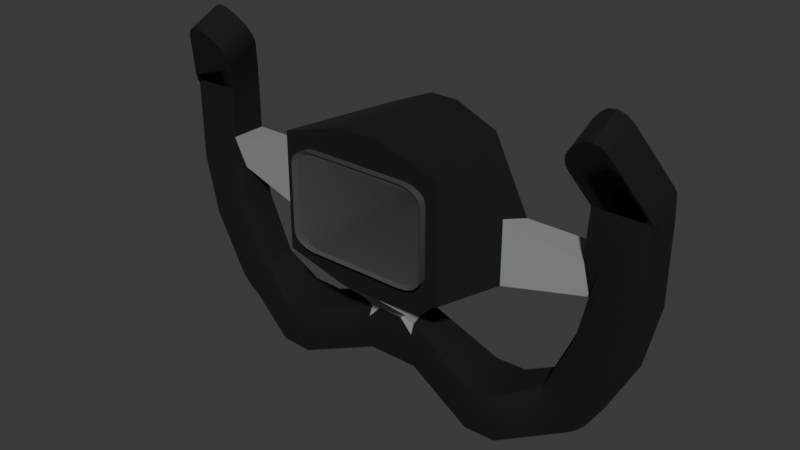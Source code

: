 # Source: blend.blend  (saved by Blender 4.3.34; exported with 4.5.12 LTS)
import bpy
from mathutils import Matrix  # noqa: F401  (used for matrix-valued properties, if any)

bpy.ops.wm.read_factory_settings(use_empty=True)
scene = bpy.context.scene
scene.name = 'Scene'

# ---- collections
col_collection = bpy.data.collections.new('Collection'); scene.collection.children.link(col_collection)

# ---- materials (node trees are filled in below, after node groups)
mat_material_001 = bpy.data.materials.new('Material.001')
mat_material_002 = bpy.data.materials.new('Material.002')
mat_material_003 = bpy.data.materials.new('Material.003')

# ---- node groups
ng_smooth_by_angle = bpy.data.node_groups.new('Smooth by Angle', 'GeometryNodeTree')
_s = ng_smooth_by_angle.interface.new_socket(name='Mesh', in_out='OUTPUT', socket_type='NodeSocketGeometry')
_s = ng_smooth_by_angle.interface.new_socket(name='Mesh', in_out='INPUT', socket_type='NodeSocketGeometry')
_s = ng_smooth_by_angle.interface.new_socket(name='Angle', in_out='INPUT', socket_type='NodeSocketFloat')
_s.subtype = 'ANGLE'
_s.default_value = 0.5236
_s.min_value = 0.0
_s.max_value = 3.142
_s.description = 'Maximum face angle for smooth edges'
_s = ng_smooth_by_angle.interface.new_socket(name='Ignore Sharpness', in_out='INPUT', socket_type='NodeSocketBool')
_s.force_non_field = True
ng_smooth_by_angle.description = 'Set the sharpness of mesh edges based on the angle between the neighboring faces'
ng_smooth_by_angle.is_modifier = True
_N = ng_smooth_by_angle.nodes; _L = ng_smooth_by_angle.links
n0 = _N.new('GeometryNodeSetShadeSmooth'); n0.name = 'Set Shade Smooth'; n0.location = (120, -80)
n0.domain = 'EDGE'
n1 = _N.new('GeometryNodeSetShadeSmooth'); n1.name = 'Set Shade Smooth.001'; n1.location = (300, -80)
n2 = _N.new('NodeGroupOutput'); n2.name = 'Group Output'; n2.location = (480, -80)
n3 = _N.new('GeometryNodeInputMeshEdgeAngle'); n3.name = 'Edge Angle'; n3.location = (-440, -240)
n4 = _N.new('NodeGroupInput'); n4.name = 'Group Input'; n4.location = (-80, -80)
n5 = _N.new('GeometryNodeInputEdgeSmooth'); n5.name = 'Is Edge Smooth'; n5.location = (-260, -120)
n6 = _N.new('GeometryNodeInputShadeSmooth'); n6.name = 'Is Shade Smooth'; n6.location = (-440, -397)
n7 = _N.new('FunctionNodeCompare'); n7.name = 'Compare'; n7.location = (-260, -260)
n7.operation = 'LESS_EQUAL'
n7.inputs[6].default_value = (0.0, 0.0, 0.0, 0.0)
n7.inputs[7].default_value = (0.0, 0.0, 0.0, 0.0)
n8 = _N.new('FunctionNodeBooleanMath'); n8.name = 'Boolean Math.001'; n8.location = (-80, -260)
n9 = _N.new('NodeGroupInput'); n9.name = 'Group Input.001'; n9.location = (-440, -329)
n10 = _N.new('NodeGroupInput'); n10.name = 'Group Input.002'; n10.location = (-259, -189)
n11 = _N.new('FunctionNodeBooleanMath'); n11.name = 'Boolean Math'; n11.location = (-80, -149)
n11.operation = 'OR'
n12 = _N.new('FunctionNodeBooleanMath'); n12.name = 'Boolean Math.002'; n12.location = (-260, -380)
n12.operation = 'OR'
n13 = _N.new('NodeGroupInput'); n13.name = 'Group Input.003'; n13.location = (-440, -460)
_L.new(n3.outputs[0], n7.inputs[0])
_L.new(n1.outputs[0], n2.inputs[0])
_L.new(n9.outputs[1], n7.inputs[1])
_L.new(n7.outputs[0], n8.inputs[0])
_L.new(n4.outputs[0], n0.inputs[0])
_L.new(n0.outputs[0], n1.inputs[0])
_L.new(n8.outputs[0], n0.inputs[2])
_L.new(n10.outputs[2], n11.inputs[1])
_L.new(n5.outputs[0], n11.inputs[0])
_L.new(n11.outputs[0], n0.inputs[1])
_L.new(n13.outputs[2], n12.inputs[1])
_L.new(n6.outputs[0], n12.inputs[0])
_L.new(n12.outputs[0], n8.inputs[1])
n2.is_active_output = True

# ---- material node trees
mat_material_001.use_nodes = True; mat_material_001.node_tree.nodes.clear()
_N = mat_material_001.node_tree.nodes; _L = mat_material_001.node_tree.links
n0 = _N.new('ShaderNodeBsdfPrincipled'); n0.name = 'Principled BSDF'; n0.location = (10, 300)
n0.inputs[0].default_value = (0.0, 0.0, 0.0, 1.0)
n0.inputs[2].default_value = 0.8945
n1 = _N.new('ShaderNodeOutputMaterial'); n1.name = 'Material Output'; n1.location = (300, 300)
_L.new(n0.outputs[0], n1.inputs[0])
n1.is_active_output = True
mat_material_002.use_nodes = True; mat_material_002.node_tree.nodes.clear()
_N = mat_material_002.node_tree.nodes; _L = mat_material_002.node_tree.links
n0 = _N.new('ShaderNodeBsdfPrincipled'); n0.name = 'Principled BSDF'; n0.location = (10, 300)
n0.inputs[0].default_value = (0.3079, 0.3273, 0.3462, 1.0)
n0.inputs[2].default_value = 0.9587
n1 = _N.new('ShaderNodeOutputMaterial'); n1.name = 'Material Output'; n1.location = (300, 300)
_L.new(n0.outputs[0], n1.inputs[0])
n1.is_active_output = True
mat_material_003.use_nodes = True; mat_material_003.node_tree.nodes.clear()
_N = mat_material_003.node_tree.nodes; _L = mat_material_003.node_tree.links
n0 = _N.new('ShaderNodeBsdfPrincipled'); n0.name = 'Principled BSDF'; n0.location = (10, 300)
n0.inputs[0].default_value = (0.06208, 0.06208, 0.06208, 1.0)
n1 = _N.new('ShaderNodeOutputMaterial'); n1.name = 'Material Output'; n1.location = (300, 300)
_L.new(n0.outputs[0], n1.inputs[0])
n1.is_active_output = True

# ---- world
world_world = bpy.data.worlds.new('World'); scene.world = world_world
world_world.use_nodes = True; world_world.node_tree.nodes.clear()
_N = world_world.node_tree.nodes; _L = world_world.node_tree.links
n0 = _N.new('ShaderNodeOutputWorld'); n0.name = 'World Output'; n0.location = (300, 300)
n1 = _N.new('ShaderNodeBackground'); n1.name = 'Background'; n1.location = (10, 300)
n1.inputs[0].default_value = (0.05088, 0.05088, 0.05088, 1.0)
_L.new(n1.outputs[0], n0.inputs[0])
n0.is_active_output = True
world_world.color = (0.05088, 0.05088, 0.05088)
world_world.sun_shadow_jitter_overblur = 0.0

# ---- meshes
me_cube_002 = bpy.data.meshes.new('Cube.002')
me_cube_002.from_pydata([(2.074, 0.3109, 0.1471), (2.074, 0.3109, -0.4748), (2.074, -0.3109, 0.3726), (2.074, -0.3109, -0.7003), (1.437, -1.0, -1.0), (1.437, -1.0, 1.0), (1.0, 1.0, -1.0), (1.0, 1.0, 1.0), (4.332, 0.3109, 0.1471), (4.332, 0.3109, -0.4748), (3.403, -0.3109, 0.1471), (3.403, 0.3109, 0.1471), (3.403, 0.3109, -0.4748), (4.332, 0.3109, 0.493), (3.403, -0.3109, 0.493), (3.403, 0.3109, 0.493), (3.403, -0.2585, 0.9752), (3.403, 0.3047, 1.239), (4.103, 0.3109, -1.515), (3.268, 0.3109, -1.109), (2.835, 0.3109, -2.075), (2.229, 0.3109, -3.346), (2.203, 0.3109, -2.418), (1.675, 0.3109, -3.362), (1.671, 0.3109, -2.433), (0.4378, 0.3109, -2.893), (0.4338, 0.3109, -1.965), (0.251, 1.0, 1.32), (0.3607, -1.0, -1.278), (0.251, 1.0, -1.278), (0.3607, -1.0, 1.32), (3.365, -0.1684, 2.249), (3.868, -0.1389, 2.186), (3.497, -0.2144, 2.347), (3.639, -0.2249, 2.37), (3.769, -0.1984, 2.313), (3.868, -0.702, 1.922), (3.365, -0.7315, 1.985), (3.769, -0.7615, 2.049), (3.639, -0.7881, 2.106), (3.497, -0.7775, 2.083), (3.223, -0.6592, 1.831), (3.167, -0.4975, 1.486), (3.175, -0.6243, 1.756), (3.147, -0.5814, 1.665), (3.144, -0.5368, 1.57), (3.167, 0.06559, 1.749), (3.223, -0.0961, 2.095), (3.144, 0.02627, 1.833), (3.147, -0.01827, 1.928), (3.175, -0.06124, 2.02), (4.272, 0.2478, 1.36), (4.332, 0.3109, 0.8561), (4.185, 0.3047, 1.239), (4.295, 0.2743, 1.304), (4.314, 0.3062, 1.236), (4.327, 0.3109, 0.9225), (4.272, -0.3153, 1.097), (4.185, -0.2585, 0.9752), (4.314, -0.2569, 0.9719), (4.295, -0.2888, 1.04), (3.596, 0.3109, -2.499), (3.192, 0.3109, -2.889), (3.523, 0.3109, -2.609), (3.421, 0.3109, -2.722), (3.304, 0.3109, -2.821), (3.403, -0.2585, 0.9752), (3.868, -0.702, 1.922), (3.365, -0.7315, 1.985), (3.769, -0.7615, 2.049), (3.639, -0.7881, 2.106), (3.497, -0.7775, 2.083), (3.223, -0.6592, 1.831), (3.167, -0.4975, 1.486), (3.175, -0.6243, 1.756), (3.147, -0.5814, 1.665), (3.144, -0.5368, 1.57), (4.272, -0.3153, 1.097), (4.185, -0.2585, 0.9752), (2.625, 0.3109, -2.189), (2.414, 0.3109, -2.303), (2.55, 0.3109, -3.194), (2.871, 0.3109, -3.042), (3.124, 0.3109, -1.431), (2.98, 0.3109, -1.753), (3.765, 0.3109, -2.171), (3.934, 0.3109, -1.843), (4.256, 0.3109, -0.8216), (4.179, 0.3109, -1.168), (3.313, 0.3109, -0.8977), (3.358, 0.3109, -0.6863), (0.8503, 0.3109, -3.049), (1.263, 0.3109, -3.205), (1.259, 0.3109, -2.277), (0.8463, 0.3109, -2.121), (4.332, -0.09579, 0.1471), (4.116, -0.3109, 0.1471), (4.269, -0.2479, 0.1471), (4.116, -0.3109, -0.4748), (4.332, -0.09577, -0.4748), (4.269, -0.2479, -0.4748), (3.403, -0.09437, -0.4748), (3.606, -0.3109, -0.4748), (3.463, -0.2475, -0.4748), (4.332, -0.09581, 0.493), (4.116, -0.3109, 0.493), (4.269, -0.2479, 0.493), (4.103, -0.09561, -1.515), (3.908, -0.3109, -1.421), (4.046, -0.2479, -1.488), (3.268, -0.09379, -1.109), (3.446, -0.3109, -1.196), (3.32, -0.2473, -1.135), (2.931, -0.3109, -2.294), (2.835, -0.09157, -2.075), (2.863, -0.2467, -2.139), (2.229, -0.3511, -3.346), (2.223, -0.569, -3.117), (2.227, -0.5052, -3.279), (2.203, -0.3487, -2.418), (2.21, -0.569, -2.661), (2.205, -0.5045, -2.489), (1.674, -0.569, -3.133), (1.675, -0.3511, -3.362), (1.675, -0.5052, -3.295), (1.671, -0.3491, -2.433), (1.672, -0.569, -2.674), (1.672, -0.5046, -2.504), (0.4378, -0.09326, -2.893), (0.4368, -0.3109, -2.667), (0.4375, -0.2472, -2.827), (0.4348, -0.3109, -2.203), (0.4338, -0.09124, -1.965), (0.4206, -0.4356, -1.79), (0.2188, -0.3109, -1.966), (0.4341, -0.2466, -2.035), (4.185, -0.2585, 0.9752), (4.332, -0.09581, 0.8561), (4.33, -0.09714, 0.8789), (4.314, -0.2569, 0.9718), (4.185, -0.2585, 0.9752), (4.289, -0.2325, 0.891), (3.105, -0.3109, -2.692), (3.192, -0.09372, -2.889), (3.166, -0.2473, -2.832), (3.596, -0.09521, -2.499), (3.408, -0.3109, -2.394), (3.541, -0.2477, -2.468), (3.304, -0.09426, -2.821), (3.19, -0.3109, -2.639), (3.271, -0.2475, -2.768), (3.421, -0.09467, -2.722), (3.278, -0.3109, -2.564), (3.379, -0.2476, -2.676), (3.523, -0.09497, -2.609), (3.354, -0.3109, -2.478), (3.474, -0.2477, -2.571), (2.625, -0.1766, -2.189), (2.69, -0.3969, -2.416), (2.644, -0.3324, -2.256), (2.45, -0.483, -2.539), (2.414, -0.2624, -2.303), (2.424, -0.4183, -2.372), (2.811, -0.3969, -2.834), (2.871, -0.1792, -3.042), (2.853, -0.3332, -2.981), (2.55, -0.265, -3.194), (2.516, -0.483, -2.975), (2.54, -0.4191, -3.13), (3.144, -0.3109, -1.841), (2.98, -0.09256, -1.753), (3.028, -0.247, -1.779), (3.124, -0.09328, -1.431), (3.296, -0.3109, -1.519), (3.174, -0.2472, -1.457), (3.742, -0.3109, -1.745), (3.934, -0.09551, -1.843), (3.878, -0.2478, -1.814), (3.765, -0.09538, -2.171), (3.575, -0.3109, -2.07), (3.709, -0.2478, -2.141), (3.358, -0.09431, -0.6863), (3.554, -0.3109, -0.7158), (3.416, -0.2475, -0.6949), (3.501, -0.3109, -0.9564), (3.313, -0.09412, -0.8977), (3.368, -0.2474, -0.9149), (4.179, -0.09568, -1.168), (3.977, -0.3109, -1.105), (4.12, -0.2479, -1.15), (4.046, -0.3109, -0.7901), (4.256, -0.09573, -0.8216), (4.194, -0.2479, -0.8124), (1.259, -0.2632, -2.277), (1.26, -0.483, -2.516), (1.259, -0.4186, -2.347), (0.8473, -0.3969, -2.359), (0.8463, -0.1772, -2.121), (0.8466, -0.3326, -2.191), (0.8503, -0.1791, -3.049), (0.8493, -0.3969, -2.822), (0.85, -0.3331, -2.983), (1.262, -0.483, -2.978), (1.263, -0.2651, -3.205), (1.263, -0.4191, -3.139), (3.878, -0.3109, 0.1471), (3.641, -0.3109, 0.1471), (3.878, -0.3109, 0.493), (3.641, -0.3109, 0.493), (-2.074, 0.3109, 0.1471), (-2.074, 0.3109, -0.4748), (-2.074, -0.3109, 0.3726), (-2.074, -0.3109, -0.7003), (-1.437, -1.0, -1.0), (-1.437, -1.0, 1.0), (-1.0, 1.0, -1.0), (-1.0, 1.0, 1.0), (-4.332, 0.3109, 0.1471), (-4.332, 0.3109, -0.4748), (-3.403, -0.3109, 0.1471), (-3.403, 0.3109, 0.1471), (-3.403, 0.3109, -0.4748), (-4.332, 0.3109, 0.493), (-3.403, -0.3109, 0.493), (-3.403, 0.3109, 0.493), (-3.403, -0.2585, 0.9752), (-3.403, 0.3047, 1.239), (-4.103, 0.3109, -1.515), (-3.268, 0.3109, -1.109), (-2.835, 0.3109, -2.075), (-2.229, 0.3109, -3.346), (-2.203, 0.3109, -2.418), (-1.675, 0.3109, -3.362), (-1.671, 0.3109, -2.433), (-0.4378, 0.3109, -2.893), (-0.4338, 0.3109, -1.965), (-0.251, 1.0, 1.32), (-0.3607, -1.0, -1.278), (-0.251, 1.0, -1.278), (-0.3607, -1.0, 1.32), (-3.365, -0.1684, 2.249), (-3.868, -0.1389, 2.186), (-3.497, -0.2144, 2.347), (-3.639, -0.2249, 2.37), (-3.769, -0.1984, 2.313), (-3.868, -0.702, 1.922), (-3.365, -0.7315, 1.985), (-3.769, -0.7615, 2.049), (-3.639, -0.7881, 2.106), (-3.497, -0.7775, 2.083), (-3.223, -0.6592, 1.831), (-3.167, -0.4975, 1.486), (-3.175, -0.6243, 1.756), (-3.147, -0.5814, 1.665), (-3.144, -0.5368, 1.57), (-3.167, 0.06559, 1.749), (-3.223, -0.0961, 2.095), (-3.144, 0.02627, 1.833), (-3.147, -0.01827, 1.928), (-3.175, -0.06124, 2.02), (-4.272, 0.2478, 1.36), (-4.332, 0.3109, 0.8561), (-4.185, 0.3047, 1.239), (-4.295, 0.2743, 1.304), (-4.314, 0.3062, 1.236), (-4.327, 0.3109, 0.9225), (-4.272, -0.3153, 1.097), (-4.185, -0.2585, 0.9752), (-4.314, -0.2569, 0.9719), (-4.295, -0.2888, 1.04), (-3.596, 0.3109, -2.499), (-3.192, 0.3109, -2.889), (-3.523, 0.3109, -2.609), (-3.421, 0.3109, -2.722), (-3.304, 0.3109, -2.821), (-3.403, -0.2585, 0.9752), (-3.868, -0.702, 1.922), (-3.365, -0.7315, 1.985), (-3.769, -0.7615, 2.049), (-3.639, -0.7881, 2.106), (-3.497, -0.7775, 2.083), (-3.223, -0.6592, 1.831), (-3.167, -0.4975, 1.486), (-3.175, -0.6243, 1.756), (-3.147, -0.5814, 1.665), (-3.144, -0.5368, 1.57), (-4.272, -0.3153, 1.097), (-4.185, -0.2585, 0.9752), (-2.625, 0.3109, -2.189), (-2.414, 0.3109, -2.303), (-2.55, 0.3109, -3.194), (-2.871, 0.3109, -3.042), (-3.124, 0.3109, -1.431), (-2.98, 0.3109, -1.753), (-3.765, 0.3109, -2.171), (-3.934, 0.3109, -1.843), (-4.256, 0.3109, -0.8216), (-4.179, 0.3109, -1.168), (-3.313, 0.3109, -0.8977), (-3.358, 0.3109, -0.6863), (-0.8503, 0.3109, -3.049), (-1.263, 0.3109, -3.205), (-1.259, 0.3109, -2.277), (-0.8463, 0.3109, -2.121), (-4.332, -0.09579, 0.1471), (-4.116, -0.3109, 0.1471), (-4.269, -0.2479, 0.1471), (-4.116, -0.3109, -0.4748), (-4.332, -0.09577, -0.4748), (-4.269, -0.2479, -0.4748), (-3.403, -0.09437, -0.4748), (-3.606, -0.3109, -0.4748), (-3.463, -0.2475, -0.4748), (-4.332, -0.09581, 0.493), (-4.116, -0.3109, 0.493), (-4.269, -0.2479, 0.493), (-4.103, -0.09561, -1.515), (-3.908, -0.3109, -1.421), (-4.046, -0.2479, -1.488), (-3.268, -0.09379, -1.109), (-3.446, -0.3109, -1.196), (-3.32, -0.2473, -1.135), (-2.931, -0.3109, -2.294), (-2.835, -0.09157, -2.075), (-2.863, -0.2467, -2.139), (-2.229, -0.3511, -3.346), (-2.223, -0.569, -3.117), (-2.227, -0.5052, -3.279), (-2.203, -0.3487, -2.418), (-2.21, -0.569, -2.661), (-2.205, -0.5045, -2.489), (-1.674, -0.569, -3.133), (-1.675, -0.3511, -3.362), (-1.675, -0.5052, -3.295), (-1.671, -0.3491, -2.433), (-1.672, -0.569, -2.674), (-1.672, -0.5046, -2.504), (-0.4378, -0.09326, -2.893), (-0.4368, -0.3109, -2.667), (-0.4375, -0.2472, -2.827), (-0.4348, -0.3109, -2.203), (-0.4338, -0.09124, -1.965), (-0.4206, -0.4356, -1.79), (-0.2188, -0.3109, -1.966), (-0.4341, -0.2466, -2.035), (-4.185, -0.2585, 0.9752), (-4.332, -0.09581, 0.8561), (-4.33, -0.09714, 0.8789), (-4.314, -0.2569, 0.9718), (-4.185, -0.2585, 0.9752), (-4.289, -0.2325, 0.891), (-3.105, -0.3109, -2.692), (-3.192, -0.09372, -2.889), (-3.166, -0.2473, -2.832), (-3.596, -0.09521, -2.499), (-3.408, -0.3109, -2.394), (-3.541, -0.2477, -2.468), (-3.304, -0.09426, -2.821), (-3.19, -0.3109, -2.639), (-3.271, -0.2475, -2.768), (-3.421, -0.09467, -2.722), (-3.278, -0.3109, -2.564), (-3.379, -0.2476, -2.676), (-3.523, -0.09497, -2.609), (-3.354, -0.3109, -2.478), (-3.474, -0.2477, -2.571), (-2.625, -0.1766, -2.189), (-2.69, -0.3969, -2.416), (-2.644, -0.3324, -2.256), (-2.45, -0.483, -2.539), (-2.414, -0.2624, -2.303), (-2.424, -0.4183, -2.372), (-2.811, -0.3969, -2.834), (-2.871, -0.1792, -3.042), (-2.853, -0.3332, -2.981), (-2.55, -0.265, -3.194), (-2.516, -0.483, -2.975), (-2.54, -0.4191, -3.13), (-3.144, -0.3109, -1.841), (-2.98, -0.09256, -1.753), (-3.028, -0.247, -1.779), (-3.124, -0.09328, -1.431), (-3.296, -0.3109, -1.519), (-3.174, -0.2472, -1.457), (-3.742, -0.3109, -1.745), (-3.934, -0.09551, -1.843), (-3.878, -0.2478, -1.814), (-3.765, -0.09538, -2.171), (-3.575, -0.3109, -2.07), (-3.709, -0.2478, -2.141), (-3.358, -0.09431, -0.6863), (-3.554, -0.3109, -0.7158), (-3.416, -0.2475, -0.6949), (-3.501, -0.3109, -0.9564), (-3.313, -0.09412, -0.8977), (-3.368, -0.2474, -0.9149), (-4.179, -0.09568, -1.168), (-3.977, -0.3109, -1.105), (-4.12, -0.2479, -1.15), (-4.046, -0.3109, -0.7901), (-4.256, -0.09573, -0.8216), (-4.194, -0.2479, -0.8124), (-1.259, -0.2632, -2.277), (-1.26, -0.483, -2.516), (-1.259, -0.4186, -2.347), (-0.8473, -0.3969, -2.359), (-0.8463, -0.1772, -2.121), (-0.8466, -0.3326, -2.191), (-0.8503, -0.1791, -3.049), (-0.8493, -0.3969, -2.822), (-0.85, -0.3331, -2.983), (-1.262, -0.483, -2.978), (-1.263, -0.2651, -3.205), (-1.263, -0.4191, -3.139), (-3.878, -0.3109, 0.1471), (-3.641, -0.3109, 0.1471), (-3.878, -0.3109, 0.493), (-3.641, -0.3109, 0.493), (0.3197, -0.3733, -1.878), (-0.3197, -0.3733, -1.878), (-1.242, -1.123, -0.574), (-0.8526, -1.123, -0.8363), (-1.213, -1.123, -0.6744), (-1.128, -1.123, -0.7595), (-1.002, -1.123, -0.8163), (-0.8526, -1.123, 0.8363), (-1.242, -1.123, 0.574), (-1.002, -1.123, 0.8163), (-1.128, -1.123, 0.7595), (-1.213, -1.123, 0.6744), (-0.8526, -0.5837, -0.8363), (-1.242, -0.5837, -0.574), (-1.002, -0.5837, -0.8163), (-1.128, -0.5837, -0.7595), (-1.213, -0.5837, -0.6744), (-1.242, -0.5837, 0.574), (-0.8526, -0.5837, 0.8363), (-1.213, -0.5837, 0.6744), (-1.128, -0.5837, 0.7595), (-1.002, -0.5837, 0.8163), (0.8526, -1.123, -0.8363), (1.242, -1.123, -0.574), (1.002, -1.123, -0.8163), (1.128, -1.123, -0.7595), (1.213, -1.123, -0.6744), (1.242, -1.123, 0.574), (0.8526, -1.123, 0.8363), (1.213, -1.123, 0.6744), (1.128, -1.123, 0.7595), (1.002, -1.123, 0.8163), (1.242, -0.5837, -0.574), (0.8526, -0.5837, -0.8363), (1.213, -0.5837, -0.6744), (1.128, -0.5837, -0.7595), (1.002, -0.5837, -0.8163), (0.8526, -0.5837, 0.8363), (1.242, -0.5837, 0.574), (1.002, -0.5837, 0.8163), (1.128, -0.5837, 0.7595), (1.213, -0.5837, 0.6744), (-0.7998, -1.08, -0.7845), (-0.9396, -1.08, -0.7657), (-1.058, -1.08, -0.7124), (-1.137, -1.08, -0.6326), (-1.165, -1.08, -0.5384), (-0.9396, -1.08, 0.7657), (-0.7998, -1.08, 0.7845), (-1.058, -1.08, 0.7124), (-1.137, -1.08, 0.6326), (-1.165, -1.08, 0.5384), (0.9396, -1.08, -0.7657), (0.7998, -1.08, -0.7845), (1.058, -1.08, -0.7124), (1.137, -1.08, -0.6326), (1.165, -1.08, -0.5384), (0.7998, -1.08, 0.7845), (0.9396, -1.08, 0.7657), (1.058, -1.08, 0.7124), (1.137, -1.08, 0.6326), (1.165, -1.08, 0.5384)], [], [(6, 7, 0, 1), (29, 27, 7, 6), (5, 4, 3, 2), (7, 5, 2, 0), (29, 6, 4, 28), (4, 6, 1, 3), (9, 99, 191, 87), (89, 88, 18, 19), (12, 11, 8, 9), (205, 96, 105, 207), (101, 12, 90, 181), (1, 0, 11, 12), (3, 1, 12, 101), (0, 2, 10, 11), (51, 53, 17, 46, 48, 49, 50, 47, 31, 33, 34, 35, 32), (11, 10, 14, 15), (9, 8, 95, 99), (8, 11, 15, 13), (15, 14, 16, 17), (18, 107, 176, 86), (13, 15, 17, 53, 52), (17, 16, 42, 46), (81, 166, 116, 21), (88, 187, 107, 18), (114, 20, 79, 157), (111, 173, 175, 108), (65, 20, 64), (82, 79, 20, 62), (23, 123, 203, 92), (148, 65, 64, 151), (119, 22, 24, 125), (91, 199, 128, 25), (22, 21, 23, 24), (21, 116, 123, 23), (120, 117, 167, 160), (94, 91, 25, 26), (56, 55, 59, 139, 138), (200, 196, 131, 129), (197, 94, 26, 132), (4, 5, 30, 28), (7, 27, 30, 5), (28, 133, 132, 26, 29), (135, 132, 133, 418), (31, 37, 40, 33), (33, 40, 39, 34), (34, 39, 38, 35), (35, 38, 36, 32), (14, 208, 207, 105, 136, 58, 16), (41, 47, 50, 43), (43, 50, 49, 44), (44, 49, 48, 45), (45, 48, 46, 42), (47, 41, 37, 31), (51, 54, 53), (54, 55, 53), (55, 56, 53), (56, 52, 53), (52, 56, 138, 137), (59, 60, 58), (60, 57, 58), (51, 57, 60, 54), (54, 60, 59, 55), (57, 51, 32, 36), (85, 61, 20, 84), (20, 63, 64), (63, 20, 61), (62, 20, 65), (149, 152, 113), (62, 143, 164, 82), (151, 64, 63, 154), (85, 178, 145, 61), (117, 120, 126, 122), (157, 79, 80, 161), (66, 78, 77, 67, 69, 70, 71, 68, 72, 74, 75, 76, 73), (139, 140, 78, 59), (143, 62, 65, 148), (155, 113, 152), (146, 113, 155), (169, 113, 146, 179), (158, 163, 142, 113), (170, 84, 20, 114), (161, 80, 22, 119), (82, 164, 166, 81), (154, 63, 61, 145), (113, 142, 149), (160, 167, 163, 158), (21, 22, 80, 81), (81, 80, 79, 82), (172, 83, 84, 170), (110, 19, 83, 172), (86, 176, 178, 85), (18, 86, 83, 19), (86, 85, 84, 83), (188, 184, 111, 108), (190, 182, 184, 188), (185, 89, 19, 110), (173, 169, 179, 175), (98, 102, 182, 190), (104, 13, 52, 137), (87, 191, 187, 88), (3, 101, 10, 2), (181, 90, 89, 185), (12, 9, 87, 90), (90, 87, 88, 89), (202, 194, 196, 200), (24, 23, 92, 93), (93, 92, 91, 94), (92, 203, 199, 91), (122, 126, 194, 202), (125, 24, 93, 193), (193, 93, 94, 197), (134, 131, 135, 418), (136, 141, 137, 138, 139, 140), (96, 98, 100, 97), (97, 100, 99, 95), (95, 104, 106, 97), (97, 106, 105, 96), (185, 110, 112, 186), (186, 112, 111, 184), (191, 99, 100, 192), (192, 100, 98, 190), (173, 111, 112, 174), (174, 112, 110, 172), (161, 119, 121, 162), (162, 121, 120, 160), (126, 120, 121, 127), (127, 121, 119, 125), (123, 116, 118, 124), (124, 118, 117, 122), (197, 132, 135, 198), (198, 135, 131, 196), (203, 123, 124, 204), (204, 124, 122, 202), (136, 105, 106, 141), (141, 106, 104, 137), (143, 148, 150, 144), (144, 150, 149, 142), (148, 151, 153, 150), (150, 153, 152, 149), (151, 154, 156, 153), (153, 156, 155, 152), (154, 145, 147, 156), (156, 147, 146, 155), (167, 117, 118, 168), (168, 118, 116, 166), (179, 146, 147, 180), (180, 147, 145, 178), (114, 157, 159, 115), (115, 159, 158, 113), (157, 161, 162, 159), (159, 162, 160, 158), (142, 163, 165, 144), (144, 165, 164, 143), (163, 167, 168, 165), (165, 168, 166, 164), (113, 169, 171, 115), (115, 171, 170, 114), (169, 173, 174, 171), (171, 174, 172, 170), (108, 175, 177, 109), (109, 177, 176, 107), (175, 179, 180, 177), (177, 180, 178, 176), (101, 181, 183, 103), (103, 183, 182, 102), (181, 185, 186, 183), (183, 186, 184, 182), (107, 187, 189, 109), (109, 189, 188, 108), (187, 191, 192, 189), (189, 192, 190, 188), (125, 193, 195, 127), (127, 195, 194, 126), (193, 197, 198, 195), (195, 198, 196, 194), (128, 199, 201, 130), (130, 201, 200, 129), (199, 203, 204, 201), (201, 204, 202, 200), (95, 8, 13, 104), (10, 206, 208, 14), (206, 205, 207, 208), (101, 103, 206, 10), (103, 102, 205, 206), (96, 205, 102, 98), (215, 210, 209, 216), (238, 215, 216, 236), (214, 211, 212, 213), (216, 209, 211, 214), (238, 237, 213, 215), (213, 212, 210, 215), (218, 296, 400, 308), (298, 228, 227, 297), (221, 218, 217, 220), (414, 416, 314, 305), (310, 390, 299, 221), (210, 221, 220, 209), (212, 310, 221, 210), (209, 220, 219, 211), (260, 241, 244, 243, 242, 240, 256, 259, 258, 257, 255, 226, 262), (220, 224, 223, 219), (218, 308, 304, 217), (217, 222, 224, 220), (224, 226, 225, 223), (227, 295, 385, 316), (222, 261, 262, 226, 224), (226, 255, 251, 225), (290, 230, 325, 375), (297, 227, 316, 396), (323, 366, 288, 229), (320, 317, 384, 382), (274, 273, 229), (291, 271, 229, 288), (232, 301, 412, 332), (357, 360, 273, 274), (328, 334, 233, 231), (300, 234, 337, 408), (231, 233, 232, 230), (230, 232, 332, 325), (329, 369, 376, 326), (303, 235, 234, 300), (265, 347, 348, 268, 264), (409, 338, 340, 405), (406, 341, 235, 303), (213, 237, 239, 214), (216, 214, 239, 236), (240, 242, 249, 246), (242, 243, 248, 249), (243, 244, 247, 248), (244, 241, 245, 247), (223, 225, 267, 345, 314, 416, 417), (250, 252, 259, 256), (252, 253, 258, 259), (253, 254, 257, 258), (254, 251, 255, 257), (256, 240, 246, 250), (260, 262, 263), (263, 262, 264), (264, 262, 265), (265, 262, 261), (261, 346, 347, 265), (268, 267, 269), (269, 267, 266), (260, 263, 269, 266), (263, 264, 268, 269), (266, 245, 241, 260), (294, 293, 229, 270), (229, 273, 272), (272, 270, 229), (271, 274, 229), (358, 322, 361), (271, 291, 373, 352), (360, 363, 272, 273), (294, 270, 354, 387), (326, 331, 335, 329), (366, 370, 289, 288), (275, 282, 285, 284, 283, 281, 277, 280, 279, 278, 276, 286, 287), (348, 268, 287, 349), (352, 357, 274, 271), (364, 361, 322), (355, 364, 322), (378, 388, 355, 322), (367, 322, 351, 372), (379, 323, 229, 293), (370, 328, 231, 289), (291, 290, 375, 373), (363, 354, 270, 272), (322, 358, 351), (369, 367, 372, 376), (230, 290, 289, 231), (290, 291, 288, 289), (381, 379, 293, 292), (319, 381, 292, 228), (295, 294, 387, 385), (227, 228, 292, 295), (295, 292, 293, 294), (397, 317, 320, 393), (399, 397, 393, 391), (394, 319, 228, 298), (382, 384, 388, 378), (307, 399, 391, 311), (313, 346, 261, 222), (296, 297, 396, 400), (212, 211, 219, 310), (390, 394, 298, 299), (221, 299, 296, 218), (299, 298, 297, 296), (411, 409, 405, 403), (233, 302, 301, 232), (302, 303, 300, 301), (301, 300, 408, 412), (331, 411, 403, 335), (334, 402, 302, 233), (402, 406, 303, 302), (345, 349, 348, 347, 346, 350), (305, 306, 309, 307), (306, 304, 308, 309), (304, 306, 315, 313), (306, 305, 314, 315), (394, 395, 321, 319), (395, 393, 320, 321), (400, 401, 309, 308), (401, 399, 307, 309), (382, 383, 321, 320), (383, 381, 319, 321), (370, 371, 330, 328), (371, 369, 329, 330), (335, 336, 330, 329), (336, 334, 328, 330), (332, 333, 327, 325), (333, 331, 326, 327), (406, 407, 344, 341), (407, 405, 340, 344), (412, 413, 333, 332), (413, 411, 331, 333), (345, 350, 315, 314), (350, 346, 313, 315), (352, 353, 359, 357), (353, 351, 358, 359), (357, 359, 362, 360), (359, 358, 361, 362), (360, 362, 365, 363), (362, 361, 364, 365), (363, 365, 356, 354), (365, 364, 355, 356), (376, 377, 327, 326), (377, 375, 325, 327), (388, 389, 356, 355), (389, 387, 354, 356), (323, 324, 368, 366), (324, 322, 367, 368), (366, 368, 371, 370), (368, 367, 369, 371), (351, 353, 374, 372), (353, 352, 373, 374), (372, 374, 377, 376), (374, 373, 375, 377), (322, 324, 380, 378), (324, 323, 379, 380), (378, 380, 383, 382), (380, 379, 381, 383), (317, 318, 386, 384), (318, 316, 385, 386), (384, 386, 389, 388), (386, 385, 387, 389), (310, 312, 392, 390), (312, 311, 391, 392), (390, 392, 395, 394), (392, 391, 393, 395), (316, 318, 398, 396), (318, 317, 397, 398), (396, 398, 401, 400), (398, 397, 399, 401), (334, 336, 404, 402), (336, 335, 403, 404), (402, 404, 407, 406), (404, 403, 405, 407), (337, 339, 410, 408), (339, 338, 409, 410), (408, 410, 413, 412), (410, 409, 411, 413), (304, 313, 222, 217), (219, 223, 417, 415), (415, 417, 416, 414), (310, 219, 415, 312), (312, 415, 414, 311), (305, 307, 311, 414), (30, 27, 236, 239), (28, 30, 239, 237), (133, 28, 237, 342), (418, 133, 342, 419), (131, 134, 343, 340), (129, 131, 340, 338), (129, 338, 339, 130), (130, 339, 337, 128), (128, 337, 234, 25), (25, 234, 235, 26), (26, 235, 238, 29), (29, 238, 236, 27), (237, 238, 235, 341, 342), (134, 418, 419, 343), (344, 419, 342, 341), (343, 419, 344, 340), (423, 424, 461, 462), (450, 456, 445, 441), (455, 436, 425, 446), (420, 426, 435, 431), (430, 432, 433, 434, 431, 435, 437, 438, 439, 436, 455, 457, 458, 459, 456, 450, 452, 453, 454, 451), (430, 421, 424, 432), (432, 424, 423, 433), (433, 423, 422, 434), (434, 422, 420, 431), (425, 436, 439, 427), (427, 439, 438, 428), (428, 438, 437, 429), (429, 437, 435, 426), (440, 451, 454, 442), (442, 454, 453, 443), (443, 453, 452, 444), (444, 452, 450, 441), (455, 446, 449, 457), (457, 449, 448, 458), (458, 448, 447, 459), (459, 447, 445, 456), (430, 451, 440, 421), (471, 470, 472, 473, 474, 479, 478, 477, 476, 475, 466, 465, 467, 468, 469, 464, 463, 462, 461, 460), (446, 425, 466, 475), (428, 429, 468, 467), (445, 447, 478, 479), (425, 427, 465, 466), (444, 441, 474, 473), (448, 449, 476, 477), (442, 443, 472, 470), (422, 423, 462, 463), (429, 426, 469, 468), (421, 440, 471, 460), (424, 421, 460, 461), (426, 420, 464, 469), (427, 428, 467, 465), (447, 448, 477, 478), (443, 444, 473, 472), (420, 422, 463, 464), (440, 442, 470, 471), (449, 446, 475, 476), (441, 445, 479, 474)])
me_cube_002.polygons.foreach_set('use_smooth', [True] * 425)
me_cube_002.polygons.foreach_set('material_index', [0, 0, 0, 0, 0, 0, 0, 0, 0, 0, 0, 1, 1, 1, 0, 0, 0, 0, 0, 0, 0, 0, 0, 0, 0, 0, 0, 0, 0, 0, 0, 0, 0, 0, 0, 0, 0, 0, 0, 0, 0, 1, 1, 0, 0, 0, 0, 0, 0, 0, 0, 0, 0, 0, 0, 0, 0, 0, 0, 0, 0, 0, 0, 0, 0, 0, 0, 0, 0, 0, 0, 0, 0, 0, 0, 0, 0, 0, 0, 0, 0, 0, 0, 0, 0, 0, 0, 0, 0, 0, 0, 0, 0, 0, 0, 0, 0, 0, 0, 0, 1, 0, 0, 0, 0, 0, 0, 0, 0, 0, 0, 1, 0, 0, 0, 0, 0, 0, 0, 0, 0, 0, 0, 0, 0, 0, 0, 0, 0, 0, 0, 0, 0, 0, 0, 0, 0, 0, 0, 0, 0, 0, 0, 0, 0, 0, 0, 0, 0, 0, 0, 0, 0, 0, 0, 0, 0, 0, 0, 0, 0, 0, 0, 0, 0, 0, 0, 0, 0, 0, 0, 0, 0, 0, 0, 0, 0, 0, 0, 0, 0, 0, 0, 0, 0, 0, 0, 0, 0, 0, 0, 0, 0, 0, 0, 0, 1, 1, 1, 0, 0, 0, 0, 0, 0, 0, 0, 0, 0, 0, 0, 0, 0, 0, 0, 0, 0, 0, 0, 0, 0, 0, 0, 0, 0, 0, 0, 0, 0, 0, 0, 0, 0, 0, 0, 0, 0, 0, 0, 0, 0, 0, 0, 0, 0, 0, 0, 0, 0, 0, 0, 0, 0, 0, 0, 0, 0, 0, 0, 0, 0, 0, 0, 0, 0, 0, 0, 0, 0, 0, 0, 0, 0, 0, 0, 0, 0, 0, 0, 0, 0, 0, 0, 1, 0, 0, 0, 0, 0, 0, 0, 0, 0, 0, 0, 0, 0, 0, 0, 0, 0, 0, 0, 0, 0, 0, 0, 0, 0, 0, 0, 0, 0, 0, 0, 0, 0, 0, 0, 0, 0, 0, 0, 0, 0, 0, 0, 0, 0, 0, 0, 0, 0, 0, 0, 0, 0, 0, 0, 0, 0, 0, 0, 0, 0, 0, 0, 0, 0, 0, 0, 0, 0, 0, 0, 0, 0, 0, 0, 0, 0, 0, 0, 0, 0, 0, 0, 0, 0, 1, 1, 0, 0, 0, 0, 0, 0, 1, 0, 1, 1, 1, 1, 2, 2, 2, 2, 2, 2, 2, 2, 2, 2, 2, 2, 2, 2, 2, 2, 2, 2, 2, 2, 2, 2, 2, 2, 2, 2, 2, 2, 2, 2, 2, 2, 2, 2, 2, 2, 2, 2, 2, 2, 2, 2])
_uv = me_cube_002.uv_layers.new(name='UVMap')
_uv.uv.foreach_set('vector', [0.375, 0.5, 0.625, 0.5, 0.625, 0.5, 0.375, 0.5, 0.375, 0.4064, 0.625, 0.4064, 0.625, 0.5, 0.375, 0.5, 0.625, 0.75, 0.375, 0.75, 0.375, 0.75, 0.625, 0.75, 0.625, 0.5, 0.625, 0.75, 0.625, 0.75, 0.625, 0.5, 0.2814, 0.5, 0.375, 0.5, 0.375, 0.75, 0.2814, 0.75, 0.375, 0.75, 0.375, 0.5, 0.375, 0.5, 0.375, 0.75, 0.375, 0.5, 0.375, 0.6635, 0.375, 0.6635, 0.375, 0.5, 0.375, 0.5, 0.375, 0.5, 0.375, 0.5, 0.375, 0.5, 0.375, 0.5, 0.625, 0.5, 0.625, 0.5, 0.375, 0.5, 0.625, 0.75, 0.625, 0.75, 0.625, 0.75, 0.625, 0.75, 0.375, 0.6629, 0.375, 0.5, 0.375, 0.5, 0.375, 0.6629, 0.375, 0.5, 0.625, 0.5, 0.625, 0.5, 0.375, 0.5, 0.375, 0.75, 0.375, 0.5, 0.375, 0.5, 0.375, 0.6629, 0.625, 0.5, 0.625, 0.75, 0.625, 0.75, 0.625, 0.5, 0.625, 0.5, 0.625, 0.5, 0.625, 0.5, 0.625, 0.5, 0.625, 0.5, 0.625, 0.5, 0.625, 0.5, 0.625, 0.5, 0.625, 0.5, 0.625, 0.5, 0.625, 0.5, 0.625, 0.5, 0.625, 0.5, 0.625, 0.5, 0.625, 0.75, 0.625, 0.75, 0.625, 0.5, 0.375, 0.5, 0.625, 0.5, 0.625, 0.6635, 0.375, 0.6635, 0.625, 0.5, 0.625, 0.5, 0.625, 0.5, 0.625, 0.5, 0.625, 0.5, 0.625, 0.75, 0.625, 0.75, 0.625, 0.5, 0.375, 0.5, 0.375, 0.6634, 0.375, 0.6634, 0.375, 0.5, 0.625, 0.5, 0.625, 0.5, 0.625, 0.5, 0.625, 0.5, 0.625, 0.5, 0.625, 0.5, 0.625, 0.75, 0.625, 0.75, 0.625, 0.5, 0.375, 0.5, 0.375, 0.6814, 0.375, 0.6881, 0.375, 0.5, 0.375, 0.5, 0.375, 0.6635, 0.375, 0.6634, 0.375, 0.5, 0.375, 0.6618, 0.375, 0.5, 0.375, 0.5, 0.375, 0.6722, 0.375, 0.75, 0.375, 0.75, 0.375, 0.75, 0.375, 0.75, 0.375, 0.5, 0.0, 0.0, 0.375, 0.5, 0.375, 0.5, 0.125, 0.1667, 0.0, 0.0, 0.375, 0.5, 0.375, 0.5, 0.375, 0.6881, 0.375, 0.6814, 0.375, 0.5, 0.375, 0.6629, 0.375, 0.5, 0.375, 0.5, 0.375, 0.6631, 0.375, 0.6874, 0.375, 0.5, 0.375, 0.5, 0.375, 0.6875, 0.375, 0.5, 0.375, 0.6731, 0.375, 0.6625, 0.375, 0.5, 0.375, 0.5, 0.375, 0.5, 0.375, 0.5, 0.375, 0.5, 0.375, 0.5, 0.375, 0.6881, 0.375, 0.6881, 0.375, 0.5, 0.375, 0.75, 0.375, 0.75, 0.375, 0.75, 0.375, 0.75, 0.375, 0.5, 0.375, 0.5, 0.375, 0.5, 0.375, 0.5, 0.625, 0.5, 0.625, 0.5, 0.0, 0.0, 0.0, 0.0, 0.2149, 0.1719, 0.375, 0.75, 0.375, 0.75, 0.375, 0.75, 0.375, 0.75, 0.375, 0.6724, 0.375, 0.5, 0.375, 0.5, 0.375, 0.6617, 0.375, 0.75, 0.625, 0.75, 0.625, 0.8436, 0.375, 0.8436, 0.625, 0.5, 0.7186, 0.5, 0.7186, 0.75, 0.625, 0.75, 0.375, 0.8436, 0.0, 0.0, 0.375, 0.6617, 0.375, 0.5, 0.0, 0.0, 0.375, 0.75, 0.375, 0.6617, 0.0, 0.0, 0.1875, 0.375, 0.625, 0.5, 0.625, 0.75, 0.625, 0.75, 0.625, 0.5, 0.625, 0.5, 0.625, 0.75, 0.625, 0.75, 0.625, 0.5, 0.625, 0.5, 0.625, 0.75, 0.625, 0.75, 0.625, 0.5, 0.625, 0.5, 0.625, 0.75, 0.625, 0.75, 0.625, 0.5, 0.625, 0.75, 0.625, 0.75, 0.625, 0.75, 0.625, 0.75, 0.625, 0.75, 0.625, 0.75, 0.625, 0.75, 0.625, 0.75, 0.625, 0.5, 0.625, 0.5, 0.625, 0.75, 0.625, 0.75, 0.625, 0.5, 0.625, 0.5, 0.625, 0.75, 0.625, 0.75, 0.625, 0.5, 0.625, 0.5, 0.625, 0.75, 0.625, 0.75, 0.625, 0.5, 0.625, 0.5, 0.625, 0.75, 0.625, 0.5, 0.625, 0.75, 0.625, 0.75, 0.625, 0.5, 0.625, 0.5, 0.625, 0.5, 0.625, 0.5, 0.625, 0.5, 0.625, 0.5, 0.625, 0.5, 0.625, 0.5, 0.625, 0.5, 0.625, 0.5, 0.625, 0.5, 0.625, 0.5, 0.625, 0.5, 0.625, 0.5, 0.625, 0.5, 0.625, 0.6641, 0.625, 0.6635, 0.625, 0.75, 0.625, 0.75, 0.625, 0.75, 0.625, 0.75, 0.625, 0.75, 0.625, 0.75, 0.625, 0.5, 0.625, 0.75, 0.625, 0.75, 0.625, 0.5, 0.625, 0.5, 0.625, 0.75, 0.625, 0.75, 0.625, 0.5, 0.625, 0.75, 0.625, 0.5, 0.625, 0.5, 0.625, 0.75, 0.375, 0.5, 0.375, 0.5, 0.0, 0.0, 0.125, 0.1667, 0.0, 0.0, 0.375, 0.5, 0.375, 0.5, 0.375, 0.5, 0.0, 0.0, 0.375, 0.5, 0.375, 0.5, 0.0, 0.0, 0.375, 0.5, 0.2838, 0.5675, 0.2833, 0.5666, 0.09846, 0.1969, 0.375, 0.5, 0.375, 0.6627, 0.375, 0.6731, 0.375, 0.5, 0.375, 0.6631, 0.375, 0.5, 0.375, 0.5, 0.375, 0.6632, 0.375, 0.5, 0.375, 0.6633, 0.375, 0.6633, 0.375, 0.5, 0.375, 0.75, 0.375, 0.75, 0.375, 0.75, 0.375, 0.75, 0.375, 0.6722, 0.375, 0.5, 0.375, 0.5, 0.375, 0.6805, 0.625, 0.75, 0.625, 0.75, 0.625, 0.75, 0.625, 0.75, 0.625, 0.75, 0.625, 0.75, 0.625, 0.75, 0.625, 0.75, 0.625, 0.75, 0.625, 0.75, 0.625, 0.75, 0.625, 0.75, 0.625, 0.75, 0.0, 0.0, 0.0, 0.0, 0.0, 0.0, 0.0, 0.0, 0.375, 0.6627, 0.375, 0.5, 0.375, 0.5, 0.375, 0.6629, 0.2829, 0.5659, 0.09408, 0.1882, 0.2833, 0.5666, 0.2826, 0.5653, 0.08645, 0.1729, 0.2829, 0.5659, 0.375, 0.75, 0.375, 0.75, 0.375, 0.75, 0.375, 0.75, 0.375, 0.75, 0.375, 0.75, 0.375, 0.75, 0.375, 0.75, 0.375, 0.6622, 0.375, 0.5, 0.375, 0.5, 0.375, 0.6618, 0.375, 0.6805, 0.375, 0.5, 0.375, 0.5, 0.375, 0.6874, 0.375, 0.5, 0.375, 0.6731, 0.375, 0.6814, 0.375, 0.5, 0.375, 0.6632, 0.375, 0.5, 0.375, 0.5, 0.375, 0.6633, 0.1008, 0.2016, 0.2843, 0.5685, 0.2838, 0.5675, 0.375, 0.75, 0.375, 0.75, 0.375, 0.75, 0.375, 0.75, 0.375, 0.5, 0.375, 0.5, 0.25, 0.3333, 0.375, 0.5, 0.375, 0.5, 0.25, 0.3333, 0.125, 0.1667, 0.375, 0.5, 0.375, 0.6625, 0.375, 0.5, 0.375, 0.5, 0.375, 0.6622, 0.375, 0.6627, 0.375, 0.5, 0.375, 0.5, 0.375, 0.6625, 0.375, 0.5, 0.375, 0.6634, 0.375, 0.6633, 0.375, 0.5, 0.375, 0.5, 0.375, 0.5, 0.25, 0.3333, 0.375, 0.5, 0.375, 0.5, 0.375, 0.5, 0.125, 0.1667, 0.25, 0.3333, 0.375, 0.75, 0.375, 0.75, 0.375, 0.75, 0.375, 0.75, 0.375, 0.75, 0.375, 0.75, 0.375, 0.75, 0.375, 0.75, 0.375, 0.6628, 0.375, 0.5, 0.375, 0.5, 0.375, 0.6627, 0.375, 0.75, 0.375, 0.75, 0.375, 0.75, 0.375, 0.75, 0.375, 0.75, 0.375, 0.75, 0.375, 0.75, 0.375, 0.75, 0.625, 0.6635, 0.625, 0.5, 0.625, 0.5, 0.625, 0.6635, 0.375, 0.5, 0.375, 0.6635, 0.375, 0.6635, 0.375, 0.5, 0.375, 0.75, 0.375, 0.6629, 0.625, 0.75, 0.625, 0.75, 0.375, 0.6629, 0.375, 0.5, 0.375, 0.5, 0.375, 0.6628, 0.375, 0.5, 0.375, 0.5, 0.375, 0.5, 0.375, 0.5, 0.375, 0.5, 0.375, 0.5, 0.375, 0.5, 0.375, 0.5, 0.375, 0.75, 0.375, 0.75, 0.375, 0.75, 0.375, 0.75, 0.375, 0.5, 0.375, 0.5, 0.375, 0.5, 0.375, 0.5, 0.375, 0.5, 0.375, 0.5, 0.375, 0.5, 0.375, 0.5, 0.375, 0.5, 0.375, 0.6814, 0.375, 0.6731, 0.375, 0.5, 0.375, 0.75, 0.375, 0.75, 0.375, 0.75, 0.375, 0.75, 0.375, 0.6875, 0.375, 0.5, 0.375, 0.5, 0.375, 0.6808, 0.375, 0.6808, 0.375, 0.5, 0.375, 0.5, 0.375, 0.6724, 0.375, 0.75, 0.375, 0.75, 0.375, 0.75, 0.1875, 0.375, 0.625, 0.7237, 0.625, 0.7172, 0.625, 0.6635, 0.625, 0.6641, 0.625, 0.7236, 0.625, 0.7237, 0.625, 0.75, 0.375, 0.75, 0.375, 0.75, 0.625, 0.75, 0.625, 0.75, 0.375, 0.75, 0.375, 0.6635, 0.625, 0.6635, 0.625, 0.6635, 0.625, 0.6635, 0.625, 0.75, 0.625, 0.75, 0.625, 0.75, 0.625, 0.75, 0.625, 0.75, 0.625, 0.75, 0.375, 0.6628, 0.375, 0.6627, 0.375, 0.75, 0.375, 0.75, 0.375, 0.75, 0.375, 0.75, 0.375, 0.75, 0.375, 0.75, 0.375, 0.6635, 0.375, 0.6635, 0.375, 0.75, 0.375, 0.75, 0.375, 0.75, 0.375, 0.75, 0.375, 0.75, 0.375, 0.75, 0.375, 0.75, 0.375, 0.75, 0.375, 0.75, 0.375, 0.75, 0.375, 0.75, 0.375, 0.75, 0.375, 0.6627, 0.375, 0.6625, 0.375, 0.6805, 0.375, 0.6874, 0.375, 0.75, 0.375, 0.75, 0.375, 0.75, 0.375, 0.75, 0.375, 0.75, 0.375, 0.75, 0.375, 0.75, 0.375, 0.75, 0.375, 0.75, 0.375, 0.75, 0.375, 0.75, 0.375, 0.75, 0.375, 0.6874, 0.375, 0.6875, 0.375, 0.6881, 0.375, 0.6881, 0.375, 0.75, 0.375, 0.75, 0.375, 0.75, 0.375, 0.75, 0.375, 0.75, 0.375, 0.75, 0.375, 0.6724, 0.375, 0.6617, 0.375, 0.75, 0.375, 0.75, 0.375, 0.75, 0.375, 0.75, 0.375, 0.75, 0.375, 0.75, 0.375, 0.6814, 0.375, 0.6881, 0.375, 0.75, 0.375, 0.75, 0.375, 0.75, 0.375, 0.75, 0.375, 0.75, 0.375, 0.75, 0.625, 0.75, 0.625, 0.75, 0.625, 0.75, 0.625, 0.75, 0.625, 0.75, 0.625, 0.75, 0.625, 0.6635, 0.625, 0.6635, 0.375, 0.6627, 0.375, 0.6629, 0.375, 0.75, 0.375, 0.75, 0.375, 0.75, 0.375, 0.75, 0.2838, 0.5675, 0.2843, 0.5685, 0.375, 0.6629, 0.375, 0.6631, 0.375, 0.75, 0.375, 0.75, 0.375, 0.75, 0.375, 0.75, 0.2833, 0.5666, 0.2838, 0.5675, 0.375, 0.6631, 0.375, 0.6632, 0.375, 0.75, 0.375, 0.75, 0.375, 0.75, 0.375, 0.75, 0.2829, 0.5659, 0.2833, 0.5666, 0.375, 0.6632, 0.375, 0.6633, 0.375, 0.75, 0.375, 0.75, 0.375, 0.75, 0.375, 0.75, 0.2826, 0.5653, 0.2829, 0.5659, 0.375, 0.75, 0.375, 0.75, 0.375, 0.75, 0.375, 0.75, 0.375, 0.75, 0.375, 0.75, 0.375, 0.6881, 0.375, 0.6814, 0.375, 0.75, 0.375, 0.75, 0.375, 0.75, 0.375, 0.75, 0.375, 0.75, 0.375, 0.75, 0.375, 0.6633, 0.375, 0.6633, 0.375, 0.6618, 0.375, 0.6722, 0.375, 0.75, 0.375, 0.75, 0.375, 0.75, 0.375, 0.75, 0.375, 0.75, 0.375, 0.75, 0.375, 0.6722, 0.375, 0.6805, 0.375, 0.75, 0.375, 0.75, 0.375, 0.75, 0.375, 0.75, 0.375, 0.75, 0.375, 0.75, 0.375, 0.75, 0.375, 0.75, 0.375, 0.75, 0.375, 0.75, 0.375, 0.75, 0.375, 0.75, 0.375, 0.6731, 0.375, 0.6627, 0.375, 0.75, 0.375, 0.75, 0.375, 0.75, 0.375, 0.75, 0.375, 0.75, 0.375, 0.75, 0.375, 0.6814, 0.375, 0.6731, 0.375, 0.75, 0.375, 0.75, 0.375, 0.75, 0.375, 0.75, 0.375, 0.75, 0.375, 0.75, 0.375, 0.6622, 0.375, 0.6618, 0.375, 0.75, 0.375, 0.75, 0.375, 0.75, 0.375, 0.75, 0.375, 0.75, 0.375, 0.75, 0.375, 0.6625, 0.375, 0.6622, 0.375, 0.75, 0.375, 0.75, 0.375, 0.75, 0.375, 0.75, 0.375, 0.75, 0.375, 0.75, 0.375, 0.6634, 0.375, 0.6634, 0.375, 0.75, 0.375, 0.75, 0.375, 0.75, 0.375, 0.75, 0.375, 0.75, 0.375, 0.75, 0.375, 0.6633, 0.375, 0.6634, 0.375, 0.6629, 0.375, 0.6629, 0.375, 0.75, 0.375, 0.75, 0.375, 0.75, 0.375, 0.75, 0.375, 0.75, 0.375, 0.75, 0.375, 0.6629, 0.375, 0.6628, 0.375, 0.75, 0.375, 0.75, 0.375, 0.75, 0.375, 0.75, 0.375, 0.75, 0.375, 0.75, 0.375, 0.6634, 0.375, 0.6635, 0.375, 0.75, 0.375, 0.75, 0.375, 0.75, 0.375, 0.75, 0.375, 0.75, 0.375, 0.75, 0.375, 0.6635, 0.375, 0.6635, 0.375, 0.75, 0.375, 0.75, 0.375, 0.75, 0.375, 0.75, 0.375, 0.75, 0.375, 0.75, 0.375, 0.6875, 0.375, 0.6808, 0.375, 0.75, 0.375, 0.75, 0.375, 0.75, 0.375, 0.75, 0.375, 0.75, 0.375, 0.75, 0.375, 0.6808, 0.375, 0.6724, 0.375, 0.75, 0.375, 0.75, 0.375, 0.75, 0.375, 0.75, 0.375, 0.75, 0.375, 0.75, 0.375, 0.6625, 0.375, 0.6731, 0.375, 0.75, 0.375, 0.75, 0.375, 0.75, 0.375, 0.75, 0.375, 0.75, 0.375, 0.75, 0.375, 0.6731, 0.375, 0.6814, 0.375, 0.75, 0.375, 0.75, 0.375, 0.75, 0.375, 0.75, 0.375, 0.75, 0.375, 0.75, 0.625, 0.6635, 0.625, 0.5, 0.625, 0.5, 0.625, 0.6635, 0.625, 0.75, 0.625, 0.75, 0.625, 0.75, 0.625, 0.75, 0.625, 0.75, 0.625, 0.75, 0.625, 0.75, 0.625, 0.75, 0.375, 0.6629, 0.375, 0.75, 0.625, 0.75, 0.625, 0.75, 0.375, 0.75, 0.375, 0.75, 0.625, 0.75, 0.625, 0.75, 0.625, 0.75, 0.625, 0.75, 0.375, 0.75, 0.375, 0.75, 0.375, 0.5, 0.375, 0.5, 0.625, 0.5, 0.625, 0.5, 0.375, 0.4064, 0.375, 0.5, 0.625, 0.5, 0.625, 0.4064, 0.625, 0.75, 0.625, 0.75, 0.375, 0.75, 0.375, 0.75, 0.625, 0.5, 0.625, 0.5, 0.625, 0.75, 0.625, 0.75, 0.2814, 0.5, 0.2814, 0.75, 0.375, 0.75, 0.375, 0.5, 0.375, 0.75, 0.375, 0.75, 0.375, 0.5, 0.375, 0.5, 0.375, 0.5, 0.375, 0.5, 0.375, 0.6635, 0.375, 0.6635, 0.375, 0.5, 0.375, 0.5, 0.375, 0.5, 0.375, 0.5, 0.375, 0.5, 0.375, 0.5, 0.625, 0.5, 0.625, 0.5, 0.625, 0.75, 0.625, 0.75, 0.625, 0.75, 0.625, 0.75, 0.375, 0.6629, 0.375, 0.6629, 0.375, 0.5, 0.375, 0.5, 0.375, 0.5, 0.375, 0.5, 0.625, 0.5, 0.625, 0.5, 0.375, 0.75, 0.375, 0.6629, 0.375, 0.5, 0.375, 0.5, 0.625, 0.5, 0.625, 0.5, 0.625, 0.75, 0.625, 0.75, 0.625, 0.5, 0.625, 0.5, 0.625, 0.5, 0.625, 0.5, 0.625, 0.5, 0.625, 0.5, 0.625, 0.5, 0.625, 0.5, 0.625, 0.5, 0.625, 0.5, 0.625, 0.5, 0.625, 0.5, 0.625, 0.5, 0.625, 0.5, 0.625, 0.5, 0.625, 0.75, 0.625, 0.75, 0.375, 0.5, 0.375, 0.6635, 0.625, 0.6635, 0.625, 0.5, 0.625, 0.5, 0.625, 0.5, 0.625, 0.5, 0.625, 0.5, 0.625, 0.5, 0.625, 0.5, 0.625, 0.75, 0.625, 0.75, 0.375, 0.5, 0.375, 0.5, 0.375, 0.6634, 0.375, 0.6634, 0.625, 0.5, 0.625, 0.5, 0.625, 0.5, 0.625, 0.5, 0.625, 0.5, 0.625, 0.5, 0.625, 0.5, 0.625, 0.75, 0.625, 0.75, 0.375, 0.5, 0.375, 0.5, 0.375, 0.6881, 0.375, 0.6814, 0.375, 0.5, 0.375, 0.5, 0.375, 0.6634, 0.375, 0.6635, 0.375, 0.6618, 0.375, 0.6722, 0.375, 0.5, 0.375, 0.5, 0.375, 0.75, 0.375, 0.75, 0.375, 0.75, 0.375, 0.75, 0.375, 0.5, 0.375, 0.5, 0.0, 0.0, 0.375, 0.5, 0.375, 0.5, 0.0, 0.0, 0.125, 0.1667, 0.375, 0.5, 0.375, 0.5, 0.375, 0.6814, 0.375, 0.6881, 0.375, 0.6629, 0.375, 0.6631, 0.375, 0.5, 0.375, 0.5, 0.375, 0.6874, 0.375, 0.6875, 0.375, 0.5, 0.375, 0.5, 0.375, 0.5, 0.375, 0.5, 0.375, 0.6625, 0.375, 0.6731, 0.375, 0.5, 0.375, 0.5, 0.375, 0.5, 0.375, 0.5, 0.375, 0.5, 0.375, 0.5, 0.375, 0.6881, 0.375, 0.6881, 0.375, 0.75, 0.375, 0.75, 0.375, 0.75, 0.375, 0.75, 0.375, 0.5, 0.375, 0.5, 0.375, 0.5, 0.375, 0.5, 0.625, 0.5, 0.2149, 0.1719, 0.0, 0.0, 0.0, 0.0, 0.625, 0.5, 0.375, 0.75, 0.375, 0.75, 0.375, 0.75, 0.375, 0.75, 0.375, 0.6724, 0.375, 0.6617, 0.375, 0.5, 0.375, 0.5, 0.375, 0.75, 0.375, 0.8436, 0.625, 0.8436, 0.625, 0.75, 0.625, 0.5, 0.625, 0.75, 0.7186, 0.75, 0.7186, 0.5, 0.625, 0.5, 0.625, 0.5, 0.625, 0.75, 0.625, 0.75, 0.625, 0.5, 0.625, 0.5, 0.625, 0.75, 0.625, 0.75, 0.625, 0.5, 0.625, 0.5, 0.625, 0.75, 0.625, 0.75, 0.625, 0.5, 0.625, 0.5, 0.625, 0.75, 0.625, 0.75, 0.625, 0.75, 0.625, 0.75, 0.625, 0.75, 0.625, 0.75, 0.625, 0.75, 0.625, 0.75, 0.625, 0.75, 0.625, 0.75, 0.625, 0.75, 0.625, 0.5, 0.625, 0.5, 0.625, 0.75, 0.625, 0.75, 0.625, 0.5, 0.625, 0.5, 0.625, 0.75, 0.625, 0.75, 0.625, 0.5, 0.625, 0.5, 0.625, 0.75, 0.625, 0.75, 0.625, 0.5, 0.625, 0.5, 0.625, 0.5, 0.625, 0.5, 0.625, 0.75, 0.625, 0.75, 0.625, 0.5, 0.625, 0.5, 0.625, 0.5, 0.625, 0.5, 0.625, 0.5, 0.625, 0.5, 0.625, 0.5, 0.625, 0.5, 0.625, 0.5, 0.625, 0.5, 0.625, 0.5, 0.625, 0.5, 0.625, 0.5, 0.625, 0.6635, 0.625, 0.6641, 0.625, 0.5, 0.625, 0.75, 0.625, 0.75, 0.625, 0.75, 0.625, 0.75, 0.625, 0.75, 0.625, 0.75, 0.625, 0.5, 0.625, 0.5, 0.625, 0.75, 0.625, 0.75, 0.625, 0.5, 0.625, 0.5, 0.625, 0.75, 0.625, 0.75, 0.625, 0.75, 0.625, 0.75, 0.625, 0.5, 0.625, 0.5, 0.375, 0.5, 0.125, 0.1667, 0.0, 0.0, 0.375, 0.5, 0.0, 0.0, 0.375, 0.5, 0.375, 0.5, 0.375, 0.5, 0.375, 0.5, 0.0, 0.0, 0.375, 0.5, 0.375, 0.5, 0.0, 0.0, 0.2838, 0.5675, 0.09846, 0.1969, 0.2833, 0.5666, 0.375, 0.5, 0.375, 0.5, 0.375, 0.6731, 0.375, 0.6627, 0.375, 0.6631, 0.375, 0.6632, 0.375, 0.5, 0.375, 0.5, 0.375, 0.5, 0.375, 0.5, 0.375, 0.6633, 0.375, 0.6633, 0.375, 0.75, 0.375, 0.75, 0.375, 0.75, 0.375, 0.75, 0.375, 0.6722, 0.375, 0.6805, 0.375, 0.5, 0.375, 0.5, 0.625, 0.75, 0.625, 0.75, 0.625, 0.75, 0.625, 0.75, 0.625, 0.75, 0.625, 0.75, 0.625, 0.75, 0.625, 0.75, 0.625, 0.75, 0.625, 0.75, 0.625, 0.75, 0.625, 0.75, 0.625, 0.75, 0.0, 0.0, 0.0, 0.0, 0.0, 0.0, 0.0, 0.0, 0.375, 0.6627, 0.375, 0.6629, 0.375, 0.5, 0.375, 0.5, 0.2829, 0.5659, 0.2833, 0.5666, 0.09408, 0.1882, 0.2826, 0.5653, 0.2829, 0.5659, 0.08645, 0.1729, 0.375, 0.75, 0.375, 0.75, 0.375, 0.75, 0.375, 0.75, 0.375, 0.75, 0.375, 0.75, 0.375, 0.75, 0.375, 0.75, 0.375, 0.6622, 0.375, 0.6618, 0.375, 0.5, 0.375, 0.5, 0.375, 0.6805, 0.375, 0.6874, 0.375, 0.5, 0.375, 0.5, 0.375, 0.5, 0.375, 0.5, 0.375, 0.6814, 0.375, 0.6731, 0.375, 0.6632, 0.375, 0.6633, 0.375, 0.5, 0.375, 0.5, 0.1008, 0.2016, 0.2838, 0.5675, 0.2843, 0.5685, 0.375, 0.75, 0.375, 0.75, 0.375, 0.75, 0.375, 0.75, 0.375, 0.5, 0.375, 0.5, 0.25, 0.3333, 0.375, 0.5, 0.375, 0.5, 0.375, 0.5, 0.125, 0.1667, 0.25, 0.3333, 0.375, 0.6625, 0.375, 0.6622, 0.375, 0.5, 0.375, 0.5, 0.375, 0.6627, 0.375, 0.6625, 0.375, 0.5, 0.375, 0.5, 0.375, 0.5, 0.375, 0.5, 0.375, 0.6633, 0.375, 0.6634, 0.375, 0.5, 0.375, 0.5, 0.25, 0.3333, 0.375, 0.5, 0.375, 0.5, 0.25, 0.3333, 0.125, 0.1667, 0.375, 0.5, 0.375, 0.75, 0.375, 0.75, 0.375, 0.75, 0.375, 0.75, 0.375, 0.75, 0.375, 0.75, 0.375, 0.75, 0.375, 0.75, 0.375, 0.6628, 0.375, 0.6627, 0.375, 0.5, 0.375, 0.5, 0.375, 0.75, 0.375, 0.75, 0.375, 0.75, 0.375, 0.75, 0.375, 0.75, 0.375, 0.75, 0.375, 0.75, 0.375, 0.75, 0.625, 0.6635, 0.625, 0.6635, 0.625, 0.5, 0.625, 0.5, 0.375, 0.5, 0.375, 0.5, 0.375, 0.6635, 0.375, 0.6635, 0.375, 0.75, 0.625, 0.75, 0.625, 0.75, 0.375, 0.6629, 0.375, 0.6629, 0.375, 0.6628, 0.375, 0.5, 0.375, 0.5, 0.375, 0.5, 0.375, 0.5, 0.375, 0.5, 0.375, 0.5, 0.375, 0.5, 0.375, 0.5, 0.375, 0.5, 0.375, 0.5, 0.375, 0.75, 0.375, 0.75, 0.375, 0.75, 0.375, 0.75, 0.375, 0.5, 0.375, 0.5, 0.375, 0.5, 0.375, 0.5, 0.375, 0.5, 0.375, 0.5, 0.375, 0.5, 0.375, 0.5, 0.375, 0.5, 0.375, 0.5, 0.375, 0.6731, 0.375, 0.6814, 0.375, 0.75, 0.375, 0.75, 0.375, 0.75, 0.375, 0.75, 0.375, 0.6875, 0.375, 0.6808, 0.375, 0.5, 0.375, 0.5, 0.375, 0.6808, 0.375, 0.6724, 0.375, 0.5, 0.375, 0.5, 0.625, 0.7237, 0.625, 0.7237, 0.625, 0.7236, 0.625, 0.6641, 0.625, 0.6635, 0.625, 0.7172, 0.625, 0.75, 0.625, 0.75, 0.375, 0.75, 0.375, 0.75, 0.625, 0.75, 0.625, 0.6635, 0.375, 0.6635, 0.375, 0.75, 0.625, 0.6635, 0.625, 0.75, 0.625, 0.75, 0.625, 0.6635, 0.625, 0.75, 0.625, 0.75, 0.625, 0.75, 0.625, 0.75, 0.375, 0.6628, 0.375, 0.75, 0.375, 0.75, 0.375, 0.6627, 0.375, 0.75, 0.375, 0.75, 0.375, 0.75, 0.375, 0.75, 0.375, 0.6635, 0.375, 0.75, 0.375, 0.75, 0.375, 0.6635, 0.375, 0.75, 0.375, 0.75, 0.375, 0.75, 0.375, 0.75, 0.375, 0.75, 0.375, 0.75, 0.375, 0.75, 0.375, 0.75, 0.375, 0.75, 0.375, 0.6625, 0.375, 0.6627, 0.375, 0.75, 0.375, 0.6805, 0.375, 0.75, 0.375, 0.75, 0.375, 0.6874, 0.375, 0.75, 0.375, 0.75, 0.375, 0.75, 0.375, 0.75, 0.375, 0.75, 0.375, 0.75, 0.375, 0.75, 0.375, 0.75, 0.375, 0.75, 0.375, 0.6875, 0.375, 0.6874, 0.375, 0.75, 0.375, 0.6881, 0.375, 0.75, 0.375, 0.75, 0.375, 0.6881, 0.375, 0.75, 0.375, 0.75, 0.375, 0.75, 0.375, 0.75, 0.375, 0.6724, 0.375, 0.75, 0.375, 0.75, 0.375, 0.6617, 0.375, 0.75, 0.375, 0.75, 0.375, 0.75, 0.375, 0.75, 0.375, 0.6814, 0.375, 0.75, 0.375, 0.75, 0.375, 0.6881, 0.375, 0.75, 0.375, 0.75, 0.375, 0.75, 0.375, 0.75, 0.625, 0.75, 0.625, 0.75, 0.625, 0.75, 0.625, 0.75, 0.625, 0.75, 0.625, 0.6635, 0.625, 0.6635, 0.625, 0.75, 0.375, 0.6627, 0.375, 0.75, 0.375, 0.75, 0.375, 0.6629, 0.375, 0.75, 0.2843, 0.5685, 0.2838, 0.5675, 0.375, 0.75, 0.375, 0.6629, 0.375, 0.75, 0.375, 0.75, 0.375, 0.6631, 0.375, 0.75, 0.2838, 0.5675, 0.2833, 0.5666, 0.375, 0.75, 0.375, 0.6631, 0.375, 0.75, 0.375, 0.75, 0.375, 0.6632, 0.375, 0.75, 0.2833, 0.5666, 0.2829, 0.5659, 0.375, 0.75, 0.375, 0.6632, 0.375, 0.75, 0.375, 0.75, 0.375, 0.6633, 0.375, 0.75, 0.2829, 0.5659, 0.2826, 0.5653, 0.375, 0.75, 0.375, 0.75, 0.375, 0.75, 0.375, 0.75, 0.375, 0.75, 0.375, 0.75, 0.375, 0.6814, 0.375, 0.6881, 0.375, 0.75, 0.375, 0.75, 0.375, 0.75, 0.375, 0.75, 0.375, 0.75, 0.375, 0.75, 0.375, 0.6633, 0.375, 0.6633, 0.375, 0.75, 0.375, 0.6618, 0.375, 0.75, 0.375, 0.75, 0.375, 0.6722, 0.375, 0.75, 0.375, 0.75, 0.375, 0.75, 0.375, 0.75, 0.375, 0.6722, 0.375, 0.75, 0.375, 0.75, 0.375, 0.6805, 0.375, 0.75, 0.375, 0.75, 0.375, 0.75, 0.375, 0.75, 0.375, 0.75, 0.375, 0.75, 0.375, 0.75, 0.375, 0.75, 0.375, 0.75, 0.375, 0.6627, 0.375, 0.6731, 0.375, 0.75, 0.375, 0.75, 0.375, 0.75, 0.375, 0.75, 0.375, 0.75, 0.375, 0.75, 0.375, 0.6731, 0.375, 0.6814, 0.375, 0.75, 0.375, 0.75, 0.375, 0.75, 0.375, 0.75, 0.375, 0.75, 0.375, 0.75, 0.375, 0.6618, 0.375, 0.6622, 0.375, 0.75, 0.375, 0.75, 0.375, 0.75, 0.375, 0.75, 0.375, 0.75, 0.375, 0.75, 0.375, 0.6622, 0.375, 0.6625, 0.375, 0.75, 0.375, 0.75, 0.375, 0.75, 0.375, 0.75, 0.375, 0.75, 0.375, 0.75, 0.375, 0.6634, 0.375, 0.6634, 0.375, 0.75, 0.375, 0.75, 0.375, 0.75, 0.375, 0.75, 0.375, 0.75, 0.375, 0.75, 0.375, 0.6634, 0.375, 0.6633, 0.375, 0.75, 0.375, 0.6629, 0.375, 0.75, 0.375, 0.75, 0.375, 0.6629, 0.375, 0.75, 0.375, 0.75, 0.375, 0.75, 0.375, 0.75, 0.375, 0.6629, 0.375, 0.75, 0.375, 0.75, 0.375, 0.6628, 0.375, 0.75, 0.375, 0.75, 0.375, 0.75, 0.375, 0.75, 0.375, 0.6634, 0.375, 0.75, 0.375, 0.75, 0.375, 0.6635, 0.375, 0.75, 0.375, 0.75, 0.375, 0.75, 0.375, 0.75, 0.375, 0.6635, 0.375, 0.75, 0.375, 0.75, 0.375, 0.6635, 0.375, 0.75, 0.375, 0.75, 0.375, 0.75, 0.375, 0.75, 0.375, 0.6875, 0.375, 0.75, 0.375, 0.75, 0.375, 0.6808, 0.375, 0.75, 0.375, 0.75, 0.375, 0.75, 0.375, 0.75, 0.375, 0.6808, 0.375, 0.75, 0.375, 0.75, 0.375, 0.6724, 0.375, 0.75, 0.375, 0.75, 0.375, 0.75, 0.375, 0.75, 0.375, 0.6625, 0.375, 0.75, 0.375, 0.75, 0.375, 0.6731, 0.375, 0.75, 0.375, 0.75, 0.375, 0.75, 0.375, 0.75, 0.375, 0.6731, 0.375, 0.75, 0.375, 0.75, 0.375, 0.6814, 0.375, 0.75, 0.375, 0.75, 0.375, 0.75, 0.375, 0.75, 0.625, 0.6635, 0.625, 0.6635, 0.625, 0.5, 0.625, 0.5, 0.625, 0.75, 0.625, 0.75, 0.625, 0.75, 0.625, 0.75, 0.625, 0.75, 0.625, 0.75, 0.625, 0.75, 0.625, 0.75, 0.375, 0.6629, 0.625, 0.75, 0.625, 0.75, 0.375, 0.75, 0.375, 0.75, 0.625, 0.75, 0.625, 0.75, 0.375, 0.75, 0.625, 0.75, 0.375, 0.75, 0.375, 0.75, 0.625, 0.75, 0.7186, 0.75, 0.7186, 0.5, 0.7186, 0.5, 0.7186, 0.75, 0.375, 0.8436, 0.7186, 0.75, 0.625, 0.8436, 0.375, 0.8436, 0.0, 0.0, 0.375, 0.8436, 0.0, 0.0, 0.0, 0.0, 0.1875, 0.375, 0.0, 0.0, 0.375, 0.75, 0.375, 0.75, 0.375, 0.75, 0.375, 0.75, 0.375, 0.75, 0.375, 0.75, 0.375, 0.75, 0.375, 0.75, 0.375, 0.75, 0.375, 0.75, 0.375, 0.75, 0.375, 0.75, 0.375, 0.75, 0.375, 0.75, 0.375, 0.75, 0.375, 0.75, 0.375, 0.6625, 0.375, 0.6625, 0.375, 0.6625, 0.375, 0.6625, 0.375, 0.5, 0.375, 0.5, 0.375, 0.5, 0.375, 0.5, 0.375, 0.5, 0.375, 0.5, 0.375, 0.5, 0.375, 0.5, 0.0, 0.0, 0.0, 0.0, 0.0, 0.0, 0.0, 0.0, 0.625, 0.4064, 0.7186, 0.5, 0.0, 0.0, 0.0, 0.0, 0.375, 0.5, 0.375, 0.6617, 0.0, 0.0, 0.375, 0.75, 0.1875, 0.375, 0.375, 0.75, 0.375, 0.75, 0.375, 0.75, 0.375, 0.75, 0.375, 0.75, 0.375, 0.6617, 0.375, 0.75, 0.375, 0.75, 0.375, 0.75, 0.375, 0.75, 0.125, 0.75, 0.1492, 0.75, 0.1492, 0.75, 0.125, 0.75, 0.4142, 0.5, 0.5858, 0.5, 0.5858, 0.75, 0.4142, 0.75, 0.6642, 0.5, 0.8358, 0.5, 0.8358, 0.75, 0.6642, 0.75, 0.4142, 0.0, 0.5858, 0.0, 0.5858, 0.25, 0.4142, 0.25, 0.375, 0.2892, 0.378, 0.2742, 0.3865, 0.2615, 0.3992, 0.253, 0.4142, 0.25, 0.5858, 0.25, 0.6008, 0.253, 0.6135, 0.2615, 0.622, 0.2742, 0.625, 0.2892, 0.625, 0.4608, 0.622, 0.4758, 0.6135, 0.4885, 0.6008, 0.497, 0.5858, 0.5, 0.4142, 0.5, 0.3992, 0.497, 0.3865, 0.4885, 0.378, 0.4758, 0.375, 0.4608, 0.1642, 0.5, 0.1642, 0.75, 0.1492, 0.75, 0.1492, 0.5, 0.1492, 0.5, 0.1492, 0.75, 0.125, 0.75, 0.125, 0.5, 0.375, 0.25, 0.375, 0.0, 0.3992, 0.0, 0.3992, 0.25, 0.3992, 0.25, 0.3992, 0.0, 0.4142, 0.0, 0.4142, 0.25, 0.8358, 0.75, 0.8358, 0.5, 0.8508, 0.5, 0.8508, 0.75, 0.8508, 0.75, 0.8508, 0.5, 0.875, 0.5, 0.875, 0.75, 0.625, 0.0, 0.625, 0.25, 0.6008, 0.25, 0.6008, 0.0, 0.6008, 0.0, 0.6008, 0.25, 0.5858, 0.25, 0.5858, 0.0, 0.3358, 0.75, 0.3358, 0.5, 0.3508, 0.5, 0.3508, 0.75, 0.3508, 0.75, 0.3508, 0.5, 0.375, 0.5, 0.375, 0.75, 0.375, 0.75, 0.375, 0.5, 0.3992, 0.5, 0.3992, 0.75, 0.3992, 0.75, 0.3992, 0.5, 0.4142, 0.5, 0.4142, 0.75, 0.6642, 0.5, 0.6642, 0.75, 0.6492, 0.75, 0.6492, 0.5, 0.6492, 0.5, 0.6492, 0.75, 0.625, 0.75, 0.625, 0.5, 0.625, 0.5, 0.625, 0.75, 0.6008, 0.75, 0.6008, 0.5, 0.6008, 0.5, 0.6008, 0.75, 0.5858, 0.75, 0.5858, 0.5, 0.1642, 0.5, 0.3358, 0.5, 0.3358, 0.75, 0.1642, 0.75, 0.375, 0.7892, 0.378, 0.7742, 0.3865, 0.7615, 0.3992, 0.753, 0.4142, 0.75, 0.5858, 0.75, 0.6008, 0.753, 0.6135, 0.7615, 0.622, 0.7742, 0.625, 0.7892, 0.625, 0.9608, 0.622, 0.9758, 0.6135, 0.9885, 0.6008, 0.997, 0.5858, 1.0, 0.4142, 1.0, 0.3992, 0.997, 0.3865, 0.9885, 0.378, 0.9758, 0.375, 0.9608, 0.6642, 0.75, 0.8358, 0.75, 0.8358, 0.75, 0.6642, 0.75, 0.625, 0.0, 0.6008, 0.0, 0.6008, 0.0, 0.625, 0.0, 0.5858, 0.75, 0.6008, 0.75, 0.6008, 0.75, 0.5858, 0.75, 0.8358, 0.75, 0.8508, 0.75, 0.8508, 0.75, 0.8358, 0.75, 0.3992, 0.75, 0.4142, 0.75, 0.4142, 0.75, 0.3992, 0.75, 0.625, 0.75, 0.6492, 0.75, 0.6492, 0.75, 0.625, 0.75, 0.3508, 0.75, 0.375, 0.75, 0.375, 0.75, 0.3508, 0.75, 0.3992, 0.0, 0.375, 0.0, 0.375, 0.0, 0.3992, 0.0, 0.6008, 0.0, 0.5858, 0.0, 0.5858, 0.0, 0.6008, 0.0, 0.1642, 0.75, 0.3358, 0.75, 0.3358, 0.75, 0.1642, 0.75, 0.1492, 0.75, 0.1642, 0.75, 0.1642, 0.75, 0.1492, 0.75, 0.5858, 0.0, 0.4142, 0.0, 0.4142, 0.0, 0.5858, 0.0, 0.8508, 0.75, 0.875, 0.75, 0.875, 0.75, 0.8508, 0.75, 0.6008, 0.75, 0.625, 0.75, 0.625, 0.75, 0.6008, 0.75, 0.375, 0.75, 0.3992, 0.75, 0.3992, 0.75, 0.375, 0.75, 0.4142, 0.0, 0.3992, 0.0, 0.3992, 0.0, 0.4142, 0.0, 0.3358, 0.75, 0.3508, 0.75, 0.3508, 0.75, 0.3358, 0.75, 0.6492, 0.75, 0.6642, 0.75, 0.6642, 0.75, 0.6492, 0.75, 0.4142, 0.75, 0.5858, 0.75, 0.5858, 0.75, 0.4142, 0.75])
me_cube_002.materials.append(mat_material_001)
me_cube_002.materials.append(mat_material_002)
me_cube_002.materials.append(mat_material_003)
me_cube_002.update()

# ---- objects
ob_cube = bpy.data.objects.new('Cube', me_cube_002)

# ---- transforms, parenting, visibility, modifiers, constraints
ob_cube.location = (0.0, 0.0, 0.0)
ob_cube.scale = (0.6447, 0.6447, 0.6447)
_m = ob_cube.modifiers.new('Smooth by Angle', 'NODES')
_m.node_group = ng_smooth_by_angle
_m.use_pin_to_last = True
_m.show_group_selector = False

# ---- collection membership
col_collection.objects.link(ob_cube)

# ---- scene / render settings (as saved in the file)
scene.frame_start = 1; scene.frame_end = 250; scene.frame_set(1)
scene.render.engine = 'BLENDER_EEVEE_NEXT'
bpy.context.view_layer.update()

# ---- added for rendering (the .blend has no active camera and no usable light): camera, sun
cam_auto = bpy.data.cameras.new('AutoCamera')
cam_auto.lens = 50.0
cam_auto.sensor_width = 36.0
cam_auto.clip_end = 1000.0
ob_auto_camera = bpy.data.objects.new('AutoCamera', cam_auto)
scene.collection.objects.link(ob_auto_camera)
ob_auto_camera.location = (6.32469, -7.62915, 4.73999)
ob_auto_camera.rotation_euler = (1.09748, -7.21219e-08, 0.694738)
scene.camera = ob_auto_camera
light_auto_sun = bpy.data.lights.new('AutoSun', 'SUN')
light_auto_sun.energy = 3.0
light_auto_sun.angle = 0.0523599
ob_auto_sun = bpy.data.objects.new('AutoSun', light_auto_sun)
scene.collection.objects.link(ob_auto_sun)
ob_auto_sun.rotation_euler = (0.872665, 0.174533, 0.523599)
bpy.context.view_layer.update()
